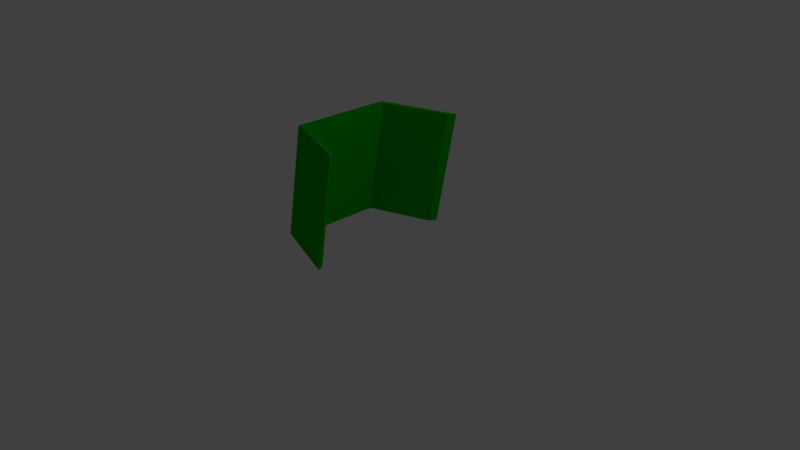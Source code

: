 # Source: Cape.blend  (saved by Blender 2.78.0; exported with 4.5.12 LTS)
import bpy
from mathutils import Matrix  # noqa: F401  (used for matrix-valued properties, if any)

bpy.ops.wm.read_factory_settings(use_empty=True)
scene = bpy.context.scene
scene.name = 'Scene'

# ---- collections
col_collection_1 = bpy.data.collections.new('Collection 1'); scene.collection.children.link(col_collection_1)

# ---- materials (node trees are filled in below, after node groups)
mat_green = bpy.data.materials.new('Green')
mat_green.alpha_threshold = 0.0
mat_green.roughness = 0.5

# ---- material node trees
mat_green.use_nodes = True; mat_green.node_tree.nodes.clear()
_N = mat_green.node_tree.nodes; _L = mat_green.node_tree.links
n0 = _N.new('ShaderNodeOutputMaterial'); n0.name = 'Material Output'; n0.location = (300, 300)
n1 = _N.new('ShaderNodeBsdfDiffuse'); n1.name = 'Diffuse BSDF'; n1.location = (10, 300)
n1.inputs[0].default_value = (0.003969, 0.4385, 0.0, 1.0)
_L.new(n1.outputs[0], n0.inputs[0])
n0.is_active_output = True

# ---- world
world_world = bpy.data.worlds.new('World'); scene.world = world_world
world_world.color = (0.05088, 0.05088, 0.05088)
world_world.use_sun_shadow = False
world_world.sun_shadow_jitter_overblur = 0.0
world_world.cycles.sampling_method = 'MANUAL'

# ---- cameras
cam_camera = bpy.data.cameras.new('Camera')
cam_camera.clip_end = 100.0
cam_camera.lens = 35.0
cam_camera.sensor_width = 32.0
cam_camera.sensor_height = 18.0
cam_camera.ortho_scale = 7.314
cam_camera.dof.focus_distance = 0.0

# ---- lights
light_lamp = bpy.data.lights.new('Lamp', 'POINT')
light_lamp.transmission_factor = 0.0
light_lamp.cutoff_distance = 30.0
light_lamp.energy = 100.0
light_lamp.shadow_buffer_clip_start = 1.001
light_lamp.shadow_soft_size = 0.1
light_lamp.shadow_maximum_resolution = 0.006
light_lamp.use_absolute_resolution = True

# ---- meshes
me_plane = bpy.data.meshes.new('Plane')
me_plane.from_pydata([(-0.817, -1.0, -0.8219), (-1.0, 0.0, 0.0), (0.183, 1.0, -0.8219), (0.0, 0.0, 0.0), (-1.0, -0.3333, 0.0), (-1.0, -0.6667, 0.0), (0.5163, -1.0, -0.8219), (0.8497, -1.0, -0.8219), (1.0, 0.3333, 0.0), (-0.1503, 1.0, -0.8219), (1.0, -0.6667, 0.0), (1.0, -0.3333, 0.0), (0.0, 0.3333, 0.0), (0.0, 0.6667, 0.0), (0.0, -0.6667, 0.0), (0.0, -0.3333, 0.0), (0.6667, 0.0, 0.0), (0.3333, 0.0, 0.0), (0.3333, -0.6667, 0.0), (0.3333, -0.3333, 0.0), (0.6667, -0.6667, 0.0), (-0.6667, -0.3333, 0.0), (-0.6667, 0.3333, 0.0), (-0.3333, 0.6667, 0.0), (0.3333, 0.3333, 0.0), (0.3333, 0.6667, 0.0), (0.6667, 0.6667, 0.0), (1.183, -1.0, -0.8219), (-0.817, 1.0, -0.8219), (1.183, 1.0, -0.8219), (0.183, -1.0, -0.8219), (1.0, 0.0, 0.0), (1.0, 0.6667, 0.0), (-0.4837, 1.0, -0.8219), (-1.0, 0.6667, 0.0), (-1.0, 0.3333, 0.0), (-0.4837, -1.0, -0.8219), (-0.1503, -1.0, -0.8219), (0.8497, 1.0, -0.8219), (0.5163, 1.0, -0.8219), (-0.3333, 0.0, 0.0), (-0.6667, 0.0, 0.0), (0.6667, -0.3333, 0.0), (-0.6667, -0.6667, 0.0), (-0.3333, -0.6667, 0.0), (-0.3333, -0.3333, 0.0), (-0.6667, 0.6667, 0.0), (-0.3333, 0.3333, 0.0), (0.6667, 0.3333, 0.0), (-1.027, -0.7333, 0.1232), (-0.807, -1.1, -0.8671), (-0.02442, 0.7333, 0.1097), (0.1961, 1.1, -0.8806), (-0.02442, -0.3667, 0.1097), (-0.02442, -1.216e-10, 0.1097), (0.3099, -1.216e-10, 0.1052), (-1.027, -1.216e-10, 0.1232), (-1.027, -0.3667, 0.1232), (0.5304, -1.1, -0.8852), (0.8647, -1.1, -0.8897), (-0.1383, 1.1, -0.8761), (0.9786, -0.7333, 0.09615), (0.9786, -0.3667, 0.09615), (-0.02442, 0.3667, 0.1097), (-0.02442, -0.7333, 0.1097), (0.6443, -1.216e-10, 0.1007), (0.3099, -0.3667, 0.1052), (0.3099, -0.7333, 0.1052), (0.6443, -0.7333, 0.1007), (-0.6931, -0.3667, 0.1187), (-0.3588, 0.7333, 0.1142), (0.3099, 0.3667, 0.1052), (0.3099, 0.7333, 0.1052), (0.6443, 0.7333, 0.1007), (0.9786, 0.7333, 0.09615), (1.199, 1.1, -0.8942), (-0.4726, 1.1, -0.8716), (-0.807, 1.1, -0.8671), (-0.1383, -1.1, -0.8761), (0.1961, -1.1, -0.8806), (-1.027, 0.7333, 0.1232), (-1.027, 0.3667, 0.1232), (-0.4726, -1.1, -0.8716), (0.8647, 1.1, -0.8897), (0.5304, 1.1, -0.8852), (-0.3588, -1.216e-10, 0.1142), (-0.6931, -1.216e-10, 0.1187), (-0.6931, -0.7333, 0.1187), (-0.3588, -0.3667, 0.1142), (-0.3588, -0.7333, 0.1142), (-0.6931, 0.7333, 0.1187), (-0.3588, 0.3667, 0.1142), (1.199, -1.1, -0.8942), (0.9786, -1.216e-10, 0.09615), (0.9786, 0.3667, 0.09615), (0.6443, -0.3667, 0.1007), (-0.6931, 0.3667, 0.1187), (0.6443, 0.3667, 0.1007)], [], [(26, 38, 29, 32), (23, 9, 2, 13), (45, 40, 3, 15), (42, 16, 31, 11), (15, 3, 17, 19), (19, 17, 16, 42), (30, 14, 18, 6), (14, 15, 19, 18), (6, 18, 20, 7), (18, 19, 42, 20), (7, 20, 10, 27), (20, 42, 11, 10), (4, 1, 41, 21), (21, 41, 40, 45), (0, 5, 43, 36), (5, 4, 21, 43), (43, 21, 45, 44), (37, 44, 14, 30), (44, 45, 15, 14), (46, 33, 9, 23), (1, 35, 22, 41), (35, 34, 46, 22), (41, 22, 47, 40), (22, 46, 23, 47), (40, 47, 12, 3), (47, 23, 13, 12), (13, 2, 39, 25), (25, 39, 38, 26), (3, 12, 24, 17), (12, 13, 25, 24), (17, 24, 48, 16), (24, 25, 26, 48), (16, 48, 8, 31), (48, 26, 32, 8), (36, 43, 44, 37), (34, 28, 33, 46), (73, 74, 75, 83), (70, 51, 52, 60), (88, 53, 54, 85), (95, 62, 93, 65), (53, 66, 55, 54), (66, 95, 65, 55), (79, 58, 67, 64), (64, 67, 66, 53), (58, 59, 68, 67), (67, 68, 95, 66), (59, 92, 61, 68), (68, 61, 62, 95), (57, 69, 86, 56), (69, 88, 85, 86), (50, 82, 87, 49), (49, 87, 69, 57), (87, 89, 88, 69), (78, 79, 64, 89), (89, 64, 53, 88), (90, 70, 60, 76), (56, 86, 96, 81), (81, 96, 90, 80), (86, 85, 91, 96), (96, 91, 70, 90), (85, 54, 63, 91), (91, 63, 51, 70), (51, 72, 84, 52), (72, 73, 83, 84), (54, 55, 71, 63), (63, 71, 72, 51), (55, 65, 97, 71), (71, 97, 73, 72), (65, 93, 94, 97), (97, 94, 74, 73), (82, 78, 89, 87), (80, 90, 76, 77), (9, 33, 76, 60), (28, 34, 80, 77), (35, 1, 56, 81), (0, 36, 82, 50), (34, 35, 81, 80), (11, 31, 93, 62), (1, 4, 57, 56), (27, 10, 61, 92), (36, 37, 78, 82), (39, 2, 52, 84), (4, 5, 49, 57), (29, 38, 83, 75), (6, 7, 59, 58), (38, 39, 84, 83), (30, 6, 58, 79), (32, 29, 75, 74), (2, 9, 60, 52), (5, 0, 50, 49), (31, 8, 94, 93), (33, 28, 77, 76), (10, 11, 62, 61), (8, 32, 74, 94), (37, 30, 79, 78), (7, 27, 92, 59)])
me_plane.materials.append(mat_green)
me_plane.use_remesh_preserve_volume = False
me_plane.use_remesh_preserve_attributes = False
me_plane.use_mirror_vertex_groups = False
me_plane.update()

# ---- objects
ob_lamp = bpy.data.objects.new('Lamp', light_lamp)
ob_camera = bpy.data.objects.new('Camera', cam_camera)
ob_cape = bpy.data.objects.new('Cape', me_plane)

# ---- transforms, parenting, visibility, modifiers, constraints
ob_lamp.location = (4.076, 1.005, 5.904)
ob_lamp.rotation_euler = (0.6503, 0.05522, 1.866)
ob_lamp.lock_rotations_4d = False
ob_lamp.empty_display_type = 'ARROWS'
ob_lamp.color = (0.0, 0.0, 0.0, 0.0)
ob_lamp.lineart.crease_threshold = 0.0
ob_camera.location = (7.481, -6.508, 5.344)
ob_camera.rotation_euler = (1.109, 0.0, 0.8149)
ob_camera.lock_rotations_4d = False
ob_camera.empty_display_type = 'ARROWS'
ob_camera.color = (0.0, 0.0, 0.0, 0.0)
ob_camera.display_type = 'WIRE'
ob_camera.lineart.crease_threshold = 0.0
ob_cape.location = (-0.5104, 0.0, 1.01)
ob_cape.rotation_euler = (0.0, -1.396, 0.0)
ob_cape.scale = (0.7873, 0.9045, 0.9941)
ob_cape.lineart.crease_threshold = 0.0

# ---- collection membership
col_collection_1.objects.link(ob_lamp)
col_collection_1.objects.link(ob_camera)
col_collection_1.objects.link(ob_cape)

# ---- scene / render settings (as saved in the file)
scene.camera = ob_camera
scene.frame_start = 1; scene.frame_end = 250; scene.frame_set(1)
scene.render.engine = 'CYCLES'
scene.render.resolution_percentage = 50
scene.render.dither_intensity = 0.0
scene.cycles.use_denoising = False
scene.cycles.samples = 128
scene.cycles.sampling_pattern = 'TABULATED_SOBOL'
scene.cycles.light_sampling_threshold = 0.0
scene.cycles.use_adaptive_sampling = False
scene.cycles.use_light_tree = False
scene.cycles.blur_glossy = 0.0
scene.cycles.sample_clamp_indirect = 0.0
scene.view_settings.view_transform = 'Standard'
bpy.context.view_layer.update()
